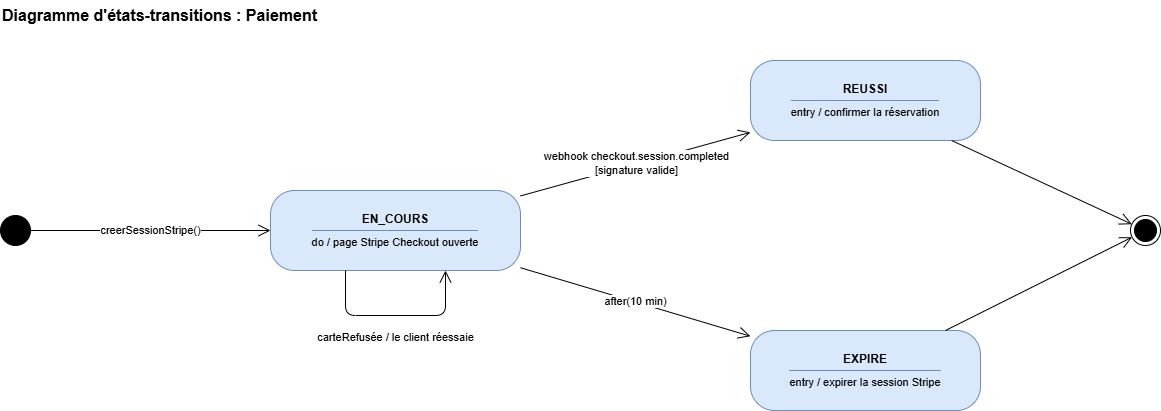

The diagram above was exported from draw.io. Its source (the exported page's mxGraphModel, read from the mxfile embedded in the PNG):
<mxGraphModel dx="1188" dy="845" grid="1" gridSize="10" guides="1" tooltips="1" connect="1" arrows="1" fold="1" page="1" pageScale="1" pageWidth="1654" pageHeight="700" math="0" shadow="0">
  <root>
    <mxCell id="0" />
    <mxCell id="1" parent="0" />
    <mxCell id="t1" parent="1" style="text;html=1;fontSize=16;fontStyle=1;align=left;verticalAlign=middle;" value="Diagramme d'états-transitions : Paiement" vertex="1">
      <mxGeometry height="30" width="600" x="40" as="geometry" />
    </mxCell>
    <mxCell id="Paiement-i" parent="1" style="ellipse;html=1;fillColor=#000000;strokeColor=#000000;aspect=fixed;" value="" vertex="1">
      <mxGeometry height="30" width="30" x="40" y="215" as="geometry" />
    </mxCell>
    <mxCell id="Paiement-COURS" parent="1" style="rounded=1;whiteSpace=wrap;html=1;arcSize=30;fillColor=#dae8fc;strokeColor=#6c8ebf;fontSize=12;verticalAlign=middle;" value="&lt;b&gt;EN_COURS&lt;/b&gt;&lt;hr style=&quot;border:none;border-top:1px solid #6c8ebf;margin:4px 0&quot;&gt;&lt;span style=&quot;font-size:11px&quot;&gt;do / page Stripe Checkout ouverte&lt;/span&gt;" vertex="1">
      <mxGeometry height="80" width="250" x="310" y="190" as="geometry" />
    </mxCell>
    <mxCell id="Paiement-OK" parent="1" style="rounded=1;whiteSpace=wrap;html=1;arcSize=30;fillColor=#dae8fc;strokeColor=#6c8ebf;fontSize=12;verticalAlign=middle;" value="&lt;b&gt;REUSSI&lt;/b&gt;&lt;hr style=&quot;border:none;border-top:1px solid #6c8ebf;margin:4px 0&quot;&gt;&lt;span style=&quot;font-size:11px&quot;&gt;entry / confirmer la réservation&lt;/span&gt;" vertex="1">
      <mxGeometry height="80" width="230" x="790" y="60" as="geometry" />
    </mxCell>
    <mxCell id="Paiement-EXP" parent="1" style="rounded=1;whiteSpace=wrap;html=1;arcSize=30;fillColor=#dae8fc;strokeColor=#6c8ebf;fontSize=12;verticalAlign=middle;" value="&lt;b&gt;EXPIRE&lt;/b&gt;&lt;hr style=&quot;border:none;border-top:1px solid #6c8ebf;margin:4px 0&quot;&gt;&lt;span style=&quot;font-size:11px&quot;&gt;entry / expirer la session Stripe&lt;/span&gt;" vertex="1">
      <mxGeometry height="80" width="230" x="790" y="330" as="geometry" />
    </mxCell>
    <mxCell id="Paiement-f1" parent="1" style="ellipse;html=1;shape=endState;fillColor=#000000;strokeColor=#000000;aspect=fixed;" value="" vertex="1">
      <mxGeometry height="30" width="30" x="1170" y="215" as="geometry" />
    </mxCell>
    <mxCell id="Paiement-e0" edge="1" parent="1" source="Paiement-i" style="html=1;endArrow=open;endSize=10;rounded=1;fontSize=11;labelBackgroundColor=#ffffff;" target="Paiement-COURS" value="creerSessionStripe()">
      <mxGeometry relative="1" as="geometry" />
    </mxCell>
    <mxCell id="Paiement-e1" edge="1" parent="1" source="Paiement-COURS" style="html=1;endArrow=open;endSize=10;rounded=1;fontSize=11;labelBackgroundColor=#ffffff;exitX=0.3;exitY=1;entryX=0.7;entryY=1;exitDx=0;exitDy=0;entryDx=0;entryDy=0;" target="Paiement-COURS" value="carteRefusée / le client réessaie">
      <mxGeometry relative="1" as="geometry">
        <mxPoint y="22" as="offset" />
        <Array as="points">
          <mxPoint x="385" y="315" />
          <mxPoint x="485" y="315" />
        </Array>
      </mxGeometry>
    </mxCell>
    <mxCell id="Paiement-e2" edge="1" parent="1" source="Paiement-COURS" style="html=1;endArrow=open;endSize=10;rounded=1;fontSize=11;labelBackgroundColor=#ffffff;" target="Paiement-OK" value="webhook checkout.session.completed&lt;br&gt;[signature valide]">
      <mxGeometry relative="1" as="geometry" />
    </mxCell>
    <mxCell id="Paiement-e3" edge="1" parent="1" source="Paiement-COURS" style="html=1;endArrow=open;endSize=10;rounded=1;fontSize=11;labelBackgroundColor=#ffffff;" target="Paiement-EXP" value="after(10 min)">
      <mxGeometry relative="1" as="geometry" />
    </mxCell>
    <mxCell id="Paiement-e4" edge="1" parent="1" source="Paiement-OK" style="html=1;endArrow=open;endSize=10;rounded=1;fontSize=11;labelBackgroundColor=#ffffff;" target="Paiement-f1" value="">
      <mxGeometry relative="1" as="geometry" />
    </mxCell>
    <mxCell id="Paiement-e5" edge="1" parent="1" source="Paiement-EXP" style="html=1;endArrow=open;endSize=10;rounded=1;fontSize=11;labelBackgroundColor=#ffffff;" target="Paiement-f1" value="">
      <mxGeometry relative="1" as="geometry" />
    </mxCell>
  </root>
</mxGraphModel>